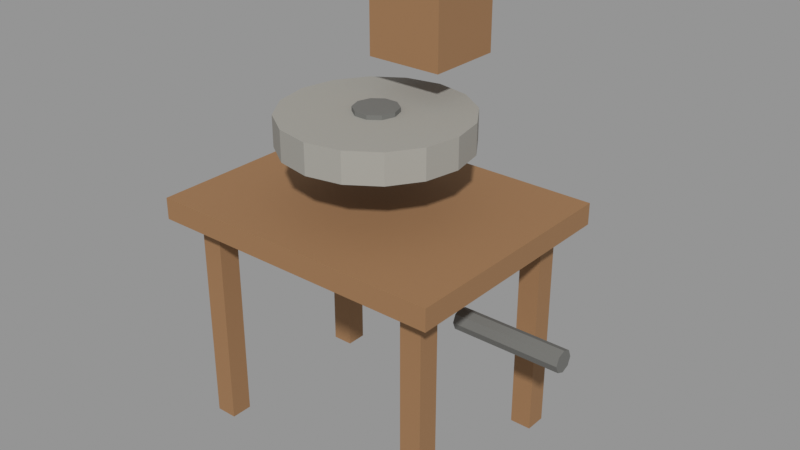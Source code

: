 # Source: vf_recipe_mill.blend  (saved by Blender 5.1.30; exported with 4.5.12 LTS)
import bpy
from mathutils import Matrix  # noqa: F401  (used for matrix-valued properties, if any)

bpy.ops.wm.read_factory_settings(use_empty=True)
scene = bpy.context.scene
scene.name = 'Scene'

# ---- materials (node trees are filled in below, after node groups)
mat_oak = bpy.data.materials.new('Oak')
mat_iron = bpy.data.materials.new('Iron')
mat_stone = bpy.data.materials.new('Stone')

# ---- material node trees
mat_oak.use_nodes = True; mat_oak.node_tree.nodes.clear()
_N = mat_oak.node_tree.nodes; _L = mat_oak.node_tree.links
n0 = _N.new('ShaderNodeBsdfPrincipled'); n0.name = 'Principled BSDF'; n0.location = (-200, 100)
n0.inputs[0].default_value = (0.32, 0.17, 0.075, 1.0)
n0.inputs[2].default_value = 0.85
n1 = _N.new('ShaderNodeOutputMaterial'); n1.name = 'Material Output'; n1.location = (200, 100)
_L.new(n0.outputs[0], n1.inputs[0])
n1.is_active_output = True
mat_iron.use_nodes = True; mat_iron.node_tree.nodes.clear()
_N = mat_iron.node_tree.nodes; _L = mat_iron.node_tree.links
n0 = _N.new('ShaderNodeBsdfPrincipled'); n0.name = 'Principled BSDF'; n0.location = (-200, 100)
n0.inputs[0].default_value = (0.16, 0.16, 0.15, 1.0)
n0.inputs[2].default_value = 0.85
n1 = _N.new('ShaderNodeOutputMaterial'); n1.name = 'Material Output'; n1.location = (200, 100)
_L.new(n0.outputs[0], n1.inputs[0])
n1.is_active_output = True
mat_stone.use_nodes = True; mat_stone.node_tree.nodes.clear()
_N = mat_stone.node_tree.nodes; _L = mat_stone.node_tree.links
n0 = _N.new('ShaderNodeBsdfPrincipled'); n0.name = 'Principled BSDF'; n0.location = (-200, 100)
n0.inputs[0].default_value = (0.34, 0.33, 0.3, 1.0)
n0.inputs[2].default_value = 0.85
n1 = _N.new('ShaderNodeOutputMaterial'); n1.name = 'Material Output'; n1.location = (200, 100)
_L.new(n0.outputs[0], n1.inputs[0])
n1.is_active_output = True

# ---- meshes
me_hopper = bpy.data.meshes.new('Hopper')
me_hopper.from_pydata([(-0.18, 0.53, 1.65), (-0.18, 0.17, 1.65), (-0.18, 0.53, 2.05), (-0.18, 0.17, 2.05), (0.18, 0.53, 1.65), (0.18, 0.17, 1.65), (0.18, 0.53, 2.05), (0.18, 0.17, 2.05), (0.5, -0.35, 0.0), (0.5, -0.45, 0.0), (0.5, -0.35, 1.0), (0.5, -0.45, 1.0), (0.6, -0.35, 0.0), (0.6, -0.45, 0.0), (0.6, -0.35, 1.0), (0.6, -0.45, 1.0), (0.5, 0.45, 0.0), (0.5, 0.35, 0.0), (0.5, 0.45, 1.0), (0.5, 0.35, 1.0), (0.6, 0.45, 0.0), (0.6, 0.35, 0.0), (0.6, 0.45, 1.0), (0.6, 0.35, 1.0), (-0.6, -0.35, 0.0), (-0.6, -0.45, 0.0), (-0.6, -0.35, 1.0), (-0.6, -0.45, 1.0), (-0.5, -0.35, 0.0), (-0.5, -0.45, 0.0), (-0.5, -0.35, 1.0), (-0.5, -0.45, 1.0), (-0.6, 0.45, 0.0), (-0.6, 0.35, 0.0), (-0.6, 0.45, 1.0), (-0.6, 0.35, 1.0), (-0.5, 0.45, 0.0), (-0.5, 0.35, 0.0), (-0.5, 0.45, 1.0), (-0.5, 0.35, 1.0), (-0.7, 0.55, 1.0), (-0.7, -0.55, 1.0), (-0.7, 0.55, 1.1), (-0.7, -0.55, 1.1), (0.7, 0.55, 1.0), (0.7, -0.55, 1.0), (0.7, 0.55, 1.1), (0.7, -0.55, 1.1)], [], [(0, 1, 3, 2), (2, 3, 7, 6), (6, 7, 5, 4), (4, 5, 1, 0), (2, 6, 4, 0), (7, 3, 1, 5), (8, 9, 11, 10), (10, 11, 15, 14), (14, 15, 13, 12), (12, 13, 9, 8), (10, 14, 12, 8), (15, 11, 9, 13), (16, 17, 19, 18), (18, 19, 23, 22), (22, 23, 21, 20), (20, 21, 17, 16), (18, 22, 20, 16), (23, 19, 17, 21), (24, 25, 27, 26), (26, 27, 31, 30), (30, 31, 29, 28), (28, 29, 25, 24), (26, 30, 28, 24), (31, 27, 25, 29), (32, 33, 35, 34), (34, 35, 39, 38), (38, 39, 37, 36), (36, 37, 33, 32), (34, 38, 36, 32), (39, 35, 33, 37), (40, 41, 43, 42), (42, 43, 47, 46), (46, 47, 45, 44), (44, 45, 41, 40), (42, 46, 44, 40), (47, 43, 41, 45)])
_uv = me_hopper.uv_layers.new(name='UVMap')
_uv.uv.foreach_set('vector', [3.3, 1.06, 3.3, 0.34, 4.1, 0.34, 4.1, 1.06, 1.06, 0.36, 0.34, 0.36, 0.34, -0.36, 1.06, -0.36, 4.1, -1.06, 4.1, -0.34, 3.3, -0.34, 3.3, -1.06, 1.06, -0.36, 0.34, -0.36, 0.34, 0.36, 1.06, 0.36, 4.1, -0.36, 4.1, 0.36, 3.3, 0.36, 3.3, -0.36, 4.1, -0.36, 4.1, 0.36, 3.3, 0.36, 3.3, -0.36, 0.0, -0.7, 0.0, -0.9, 2.0, -0.9, 2.0, -0.7, -0.7, -1.0, -0.9, -1.0, -0.9, -1.2, -0.7, -1.2, 2.0, 0.7, 2.0, 0.9, 0.0, 0.9, 0.0, 0.7, -0.7, -1.2, -0.9, -1.2, -0.9, -1.0, -0.7, -1.0, 2.0, 1.0, 2.0, 1.2, 0.0, 1.2, 0.0, 1.0, 2.0, -1.2, 2.0, -1.0, 0.0, -1.0, 0.0, -1.2, 0.0, 0.9, 0.0, 0.7, 2.0, 0.7, 2.0, 0.9, 0.9, -1.0, 0.7, -1.0, 0.7, -1.2, 0.9, -1.2, 2.0, -0.9, 2.0, -0.7, 0.0, -0.7, 0.0, -0.9, 0.9, -1.2, 0.7, -1.2, 0.7, -1.0, 0.9, -1.0, 2.0, 1.0, 2.0, 1.2, 0.0, 1.2, 0.0, 1.0, 2.0, -1.2, 2.0, -1.0, 0.0, -1.0, 0.0, -1.2, 0.0, -0.7, 0.0, -0.9, 2.0, -0.9, 2.0, -0.7, -0.7, 1.2, -0.9, 1.2, -0.9, 1.0, -0.7, 1.0, 2.0, 0.7, 2.0, 0.9, 0.0, 0.9, 0.0, 0.7, -0.7, 1.0, -0.9, 1.0, -0.9, 1.2, -0.7, 1.2, 2.0, -1.2, 2.0, -1.0, 0.0, -1.0, 0.0, -1.2, 2.0, 1.0, 2.0, 1.2, 0.0, 1.2, 0.0, 1.0, 0.0, 0.9, 0.0, 0.7, 2.0, 0.7, 2.0, 0.9, 0.9, 1.2, 0.7, 1.2, 0.7, 1.0, 0.9, 1.0, 2.0, -0.9, 2.0, -0.7, 0.0, -0.7, 0.0, -0.9, 0.9, 1.0, 0.7, 1.0, 0.7, 1.2, 0.9, 1.2, 2.0, -1.2, 2.0, -1.0, 0.0, -1.0, 0.0, -1.2, 2.0, 1.0, 2.0, 1.2, 0.0, 1.2, 0.0, 1.0, -1.1, -2.0, 1.1, -2.0, 1.1, -2.2, -1.1, -2.2, -1.4, 1.1, -1.4, -1.1, 1.4, -1.1, 1.4, 1.1, -1.1, -2.2, 1.1, -2.2, 1.1, -2.0, -1.1, -2.0, 1.4, -1.1, 1.4, 1.1, -1.4, 1.1, -1.4, -1.1, -1.4, -2.2, 1.4, -2.2, 1.4, -2.0, -1.4, -2.0, 1.4, 2.2, -1.4, 2.2, -1.4, 2.0, 1.4, 2.0])
me_hopper.materials.append(mat_oak)
me_hopper.update()
me_spindle = bpy.data.meshes.new('Spindle')
me_spindle.from_pydata([(0.45, 0.0, 0.75), (0.45, -0.03536, 0.7354), (0.45, -0.05, 0.7), (0.45, -0.03536, 0.6646), (0.45, -6.123e-18, 0.65), (0.45, 0.03536, 0.6646), (0.45, 0.05, 0.7), (0.45, 0.03536, 0.7354), (0.95, 0.0, 0.75), (0.95, -0.03536, 0.7354), (0.95, -0.05, 0.7), (0.95, -0.03536, 0.6646), (0.95, -6.123e-18, 0.65), (0.95, 0.03536, 0.6646), (0.95, 0.05, 0.7), (0.95, 0.03536, 0.7354)], [], [(0, 1, 9, 8), (1, 2, 10, 9), (2, 3, 11, 10), (3, 4, 12, 11), (4, 5, 13, 12), (5, 6, 14, 13), (6, 7, 15, 14), (7, 0, 8, 15), (0, 7, 6, 5, 4, 3, 2, 1), (15, 8, 9, 10, 11, 12, 13, 14)])
_uv = me_spindle.uv_layers.new(name='UVMap')
_uv.uv.foreach_set('vector', [0.9, 0.9, 0.9, 0.9, 1.9, 1.9, 1.9, 1.9, 0.9, 0.9, 0.9, 0.9, 1.9, 1.9, 1.9, 1.9, 0.9, 0.9, 0.9, 0.9, 1.9, 1.9, 1.9, 1.9, 0.9, 0.9, 0.9, 0.9, 1.9, 1.9, 1.9, 1.9, 0.9, 0.9, 0.9, 0.9, 1.9, 1.9, 1.9, 1.9, 0.9, 0.9, 0.9, 0.9, 1.9, 1.9, 1.9, 1.9, 0.9, 0.9, 0.9, 0.9, 1.9, 1.9, 1.9, 1.9, 0.9, 0.9, 0.9, 0.9, 1.9, 1.9, 1.9, 1.9, 0.9, 0.9, 0.9, 0.9, 0.9, 0.9, 0.9, 0.9, 0.9, 0.9, 0.9, 0.9, 0.9, 0.9, 0.9, 0.9, 1.9, 1.9, 1.9, 1.9, 1.9, 1.9, 1.9, 1.9, 1.9, 1.9, 1.9, 1.9, 1.9, 1.9, 1.9, 1.9])
me_spindle.materials.append(mat_iron)
me_spindle.update()
me_stone = bpy.data.meshes.new('Stone')
me_stone.from_pydata([(0.42, 0.0, -0.07), (0.388, -0.1607, -0.07), (0.297, -0.297, -0.07), (0.1607, -0.388, -0.07), (2.572e-17, -0.42, -0.07), (-0.1607, -0.388, -0.07), (-0.297, -0.297, -0.07), (-0.388, -0.1607, -0.07), (-0.42, -5.144e-17, -0.07), (-0.388, 0.1607, -0.07), (-0.297, 0.297, -0.07), (-0.1607, 0.388, -0.07), (-7.715e-17, 0.42, -0.07), (0.1607, 0.388, -0.07), (0.297, 0.297, -0.07), (0.388, 0.1607, -0.07), (0.42, 0.0, 0.07), (0.388, -0.1607, 0.07), (0.297, -0.297, 0.07), (0.1607, -0.388, 0.07), (2.572e-17, -0.42, 0.07), (-0.1607, -0.388, 0.07), (-0.297, -0.297, 0.07), (-0.388, -0.1607, 0.07), (-0.42, -5.144e-17, 0.07), (-0.388, 0.1607, 0.07), (-0.297, 0.297, 0.07), (-0.1607, 0.388, 0.07), (-7.715e-17, 0.42, 0.07), (0.1607, 0.388, 0.07), (0.297, 0.297, 0.07), (0.388, 0.1607, 0.07)], [], [(0, 16, 17, 1), (1, 17, 18, 2), (2, 18, 19, 3), (3, 19, 20, 4), (4, 20, 21, 5), (5, 21, 22, 6), (6, 22, 23, 7), (7, 23, 24, 8), (8, 24, 25, 9), (9, 25, 26, 10), (10, 26, 27, 11), (11, 27, 28, 12), (12, 28, 29, 13), (13, 29, 30, 14), (14, 30, 31, 15), (15, 31, 16, 0), (0, 1, 2, 3, 4, 5, 6, 7, 8, 9, 10, 11, 12, 13, 14, 15), (31, 30, 29, 28, 27, 26, 25, 24, 23, 22, 21, 20, 19, 18, 17, 16)])
_uv = me_stone.uv_layers.new(name='UVMap')
_uv.uv.foreach_set('vector', [-0.14, 0.84, 0.14, 0.84, 0.14, 0.7761, -0.14, 0.7761, -0.14, 0.7761, 0.14, 0.7761, 0.14, 0.594, -0.14, 0.594, -0.14, 0.594, 0.14, 0.594, 0.14, 0.3215, -0.14, 0.3215, -0.14, 0.3215, 0.14, 0.3215, 0.14, 5.144e-17, -0.14, 5.144e-17, -0.14, 5.144e-17, 0.14, 5.144e-17, 0.14, -0.3215, -0.14, -0.3215, -0.14, -0.3215, 0.14, -0.3215, 0.14, -0.594, -0.14, -0.594, -0.14, -0.594, 0.14, -0.594, 0.14, -0.7761, -0.14, -0.7761, -0.14, -0.7761, 0.14, -0.7761, 0.14, -0.84, -0.14, -0.84, -0.14, -0.84, 0.14, -0.84, 0.14, -0.7761, -0.14, -0.7761, -0.14, -0.7761, 0.14, -0.7761, 0.14, -0.594, -0.14, -0.594, -0.14, -0.594, 0.14, -0.594, 0.14, -0.3215, -0.14, -0.3215, -0.14, -0.3215, 0.14, -0.3215, 0.14, -1.543e-16, -0.14, -1.543e-16, -0.14, -1.543e-16, 0.14, -1.543e-16, 0.14, 0.3215, -0.14, 0.3215, -0.14, 0.3215, 0.14, 0.3215, 0.14, 0.594, -0.14, 0.594, -0.14, 0.594, 0.14, 0.594, 0.14, 0.7761, -0.14, 0.7761, -0.14, 0.7761, 0.14, 0.7761, 0.14, 0.84, -0.14, 0.84, -0.14, 0.84, -0.14, 0.7761, -0.14, 0.594, -0.14, 0.3215, -0.14, 5.144e-17, -0.14, -0.3215, -0.14, -0.594, -0.14, -0.7761, -0.14, -0.84, -0.14, -0.7761, -0.14, -0.594, -0.14, -0.3215, -0.14, -1.543e-16, -0.14, 0.3215, -0.14, 0.594, -0.14, 0.7761, 0.14, 0.7761, 0.14, 0.594, 0.14, 0.3215, 0.14, -1.543e-16, 0.14, -0.3215, 0.14, -0.594, 0.14, -0.7761, 0.14, -0.84, 0.14, -0.7761, 0.14, -0.594, 0.14, -0.3215, 0.14, 5.144e-17, 0.14, 0.3215, 0.14, 0.594, 0.14, 0.7761, 0.14, 0.84])
me_stone.materials.append(mat_stone)
me_stone.update()
me_collar = bpy.data.meshes.new('Collar')
me_collar.from_pydata([(0.1, 0.0, -0.09), (0.0809, -0.05878, -0.09), (0.0309, -0.09511, -0.09), (-0.0309, -0.09511, -0.09), (-0.0809, -0.05878, -0.09), (-0.1, -1.225e-17, -0.09), (-0.0809, 0.05878, -0.09), (-0.0309, 0.09511, -0.09), (0.0309, 0.09511, -0.09), (0.0809, 0.05878, -0.09), (0.1, 0.0, 0.09), (0.0809, -0.05878, 0.09), (0.0309, -0.09511, 0.09), (-0.0309, -0.09511, 0.09), (-0.0809, -0.05878, 0.09), (-0.1, -1.225e-17, 0.09), (-0.0809, 0.05878, 0.09), (-0.0309, 0.09511, 0.09), (0.0309, 0.09511, 0.09), (0.0809, 0.05878, 0.09)], [], [(0, 10, 11, 1), (1, 11, 12, 2), (2, 12, 13, 3), (3, 13, 14, 4), (4, 14, 15, 5), (5, 15, 16, 6), (6, 16, 17, 7), (7, 17, 18, 8), (8, 18, 19, 9), (9, 19, 10, 0), (0, 1, 2, 3, 4, 5, 6, 7, 8, 9), (19, 18, 17, 16, 15, 14, 13, 12, 11, 10)])
_uv = me_collar.uv_layers.new(name='UVMap')
_uv.uv.foreach_set('vector', [-0.18, 0.2, 0.18, 0.2, 0.18, 0.1618, -0.18, 0.1618, -0.18, 0.1618, 0.18, 0.1618, 0.18, 0.0618, -0.18, 0.0618, -0.18, 0.0618, 0.18, 0.0618, 0.18, -0.0618, -0.18, -0.0618, -0.18, -0.0618, 0.18, -0.0618, 0.18, -0.1618, -0.18, -0.1618, -0.18, -0.1618, 0.18, -0.1618, 0.18, -0.2, -0.18, -0.2, -0.18, -0.2, 0.18, -0.2, 0.18, -0.1618, -0.18, -0.1618, -0.18, -0.1618, 0.18, -0.1618, 0.18, -0.0618, -0.18, -0.0618, -0.18, -0.0618, 0.18, -0.0618, 0.18, 0.0618, -0.18, 0.0618, -0.18, 0.0618, 0.18, 0.0618, 0.18, 0.1618, -0.18, 0.1618, -0.18, 0.1618, 0.18, 0.1618, 0.18, 0.2, -0.18, 0.2, -0.18, 0.2, -0.18, 0.1618, -0.18, 0.0618, -0.18, -0.0618, -0.18, -0.1618, -0.18, -0.2, -0.18, -0.1618, -0.18, -0.0618, -0.18, 0.0618, -0.18, 0.1618, 0.18, 0.1618, 0.18, 0.0618, 0.18, -0.0618, 0.18, -0.1618, 0.18, -0.2, 0.18, -0.1618, 0.18, -0.0618, 0.18, 0.0618, 0.18, 0.1618, 0.18, 0.2])
me_collar.materials.append(mat_iron)
me_collar.update()

# ---- objects
ob_vf_recipe_mill = bpy.data.objects.new('vf_recipe_mill', None)
ob_static = bpy.data.objects.new('Static', None)
ob_millstone = bpy.data.objects.new('Millstone', None)
ob_item_in_0 = bpy.data.objects.new('Item_In_0', None)
ob_item_in_1 = bpy.data.objects.new('Item_In_1', None)
ob_item_in_2 = bpy.data.objects.new('Item_In_2', None)
ob_item_in_3 = bpy.data.objects.new('Item_In_3', None)
ob_item_out = bpy.data.objects.new('Item_Out', None)
ob_kinetic = bpy.data.objects.new('Kinetic', None)
ob_static_oak = bpy.data.objects.new('Static_Oak', me_hopper)
ob_static_iron = bpy.data.objects.new('Static_Iron', me_spindle)
ob_millstone_stone = bpy.data.objects.new('Millstone_Stone', me_stone)
ob_millstone_iron = bpy.data.objects.new('Millstone_Iron', me_collar)

# ---- transforms, parenting, visibility, modifiers, constraints
ob_vf_recipe_mill.location = (0.0, 0.0, 0.0)
ob_vf_recipe_mill.empty_display_size = 0.12
ob_static.parent = ob_vf_recipe_mill
ob_static.location = (0.0, 0.0, 0.0)
ob_static.empty_display_size = 0.12
ob_millstone.parent = ob_vf_recipe_mill
ob_millstone.location = (0.0, 0.0, 1.43)
ob_millstone.empty_display_size = 0.12
ob_item_in_0.parent = ob_vf_recipe_mill
ob_item_in_0.location = (-0.84, 0.0, 1.13)
ob_item_in_0.empty_display_size = 0.12
ob_item_in_1.parent = ob_vf_recipe_mill
ob_item_in_1.location = (0.84, 0.0, 1.13)
ob_item_in_1.empty_display_size = 0.12
ob_item_in_2.parent = ob_vf_recipe_mill
ob_item_in_2.location = (0.0, 0.74, 1.13)
ob_item_in_2.empty_display_size = 0.12
ob_item_in_3.parent = ob_vf_recipe_mill
ob_item_in_3.location = (0.0, 0.87, 1.7)
ob_item_in_3.empty_display_size = 0.12
ob_item_out.parent = ob_vf_recipe_mill
ob_item_out.location = (0.0, -1.18, 1.06)
ob_item_out.empty_display_size = 0.12
ob_kinetic.parent = ob_vf_recipe_mill
ob_kinetic.location = (0.86, 0.0, 0.65)
ob_kinetic.empty_display_size = 0.12
ob_static_oak.parent = ob_static
ob_static_oak.location = (0.0, 0.0, 0.0)
ob_static_iron.parent = ob_static
ob_static_iron.location = (0.0, 0.0, 0.0)
ob_millstone_stone.parent = ob_millstone
ob_millstone_stone.location = (0.0, 0.0, 0.0)
ob_millstone_iron.parent = ob_millstone
ob_millstone_iron.location = (0.0, 0.0, 0.0)

# ---- collection membership
scene.collection.objects.link(ob_vf_recipe_mill)
scene.collection.objects.link(ob_static)
scene.collection.objects.link(ob_millstone)
scene.collection.objects.link(ob_item_in_0)
scene.collection.objects.link(ob_item_in_1)
scene.collection.objects.link(ob_item_in_2)
scene.collection.objects.link(ob_item_in_3)
scene.collection.objects.link(ob_item_out)
scene.collection.objects.link(ob_kinetic)
scene.collection.objects.link(ob_static_oak)
scene.collection.objects.link(ob_static_iron)
scene.collection.objects.link(ob_millstone_stone)
scene.collection.objects.link(ob_millstone_iron)

# ---- scene / render settings (as saved in the file)
scene.frame_start = 1; scene.frame_end = 250; scene.frame_set(1)
scene.render.engine = 'BLENDER_EEVEE_NEXT'
scene.render.bake_bias = 0.0
scene.render.bake_samples = 0
scene.cycles.sampling_pattern = 'TABULATED_SOBOL'
scene.eevee.use_volume_custom_range = False
scene.view_settings.view_transform = 'Standard'
bpy.context.view_layer.update()

# ---- added for rendering (the .blend has no active camera and no usable light): camera, sun + grey world if the file has none
cam_auto = bpy.data.cameras.new('AutoCamera')
cam_auto.lens = 50.0
cam_auto.sensor_width = 36.0
cam_auto.clip_end = 1000.0
ob_auto_camera = bpy.data.objects.new('AutoCamera', cam_auto)
scene.collection.objects.link(ob_auto_camera)
ob_auto_camera.location = (2.76392, -3.1667, 3.13613)
ob_auto_camera.rotation_euler = (1.09748, -7.21219e-08, 0.694738)
scene.camera = ob_auto_camera
light_auto_sun = bpy.data.lights.new('AutoSun', 'SUN')
light_auto_sun.energy = 3.0
light_auto_sun.angle = 0.0523599
ob_auto_sun = bpy.data.objects.new('AutoSun', light_auto_sun)
scene.collection.objects.link(ob_auto_sun)
ob_auto_sun.rotation_euler = (0.872665, 0.174533, 0.523599)
if scene.world is None:
    world_auto = bpy.data.worlds.new('AutoWorld')
    world_auto.color = (0.3, 0.3, 0.3)
    scene.world = world_auto
bpy.context.view_layer.update()
